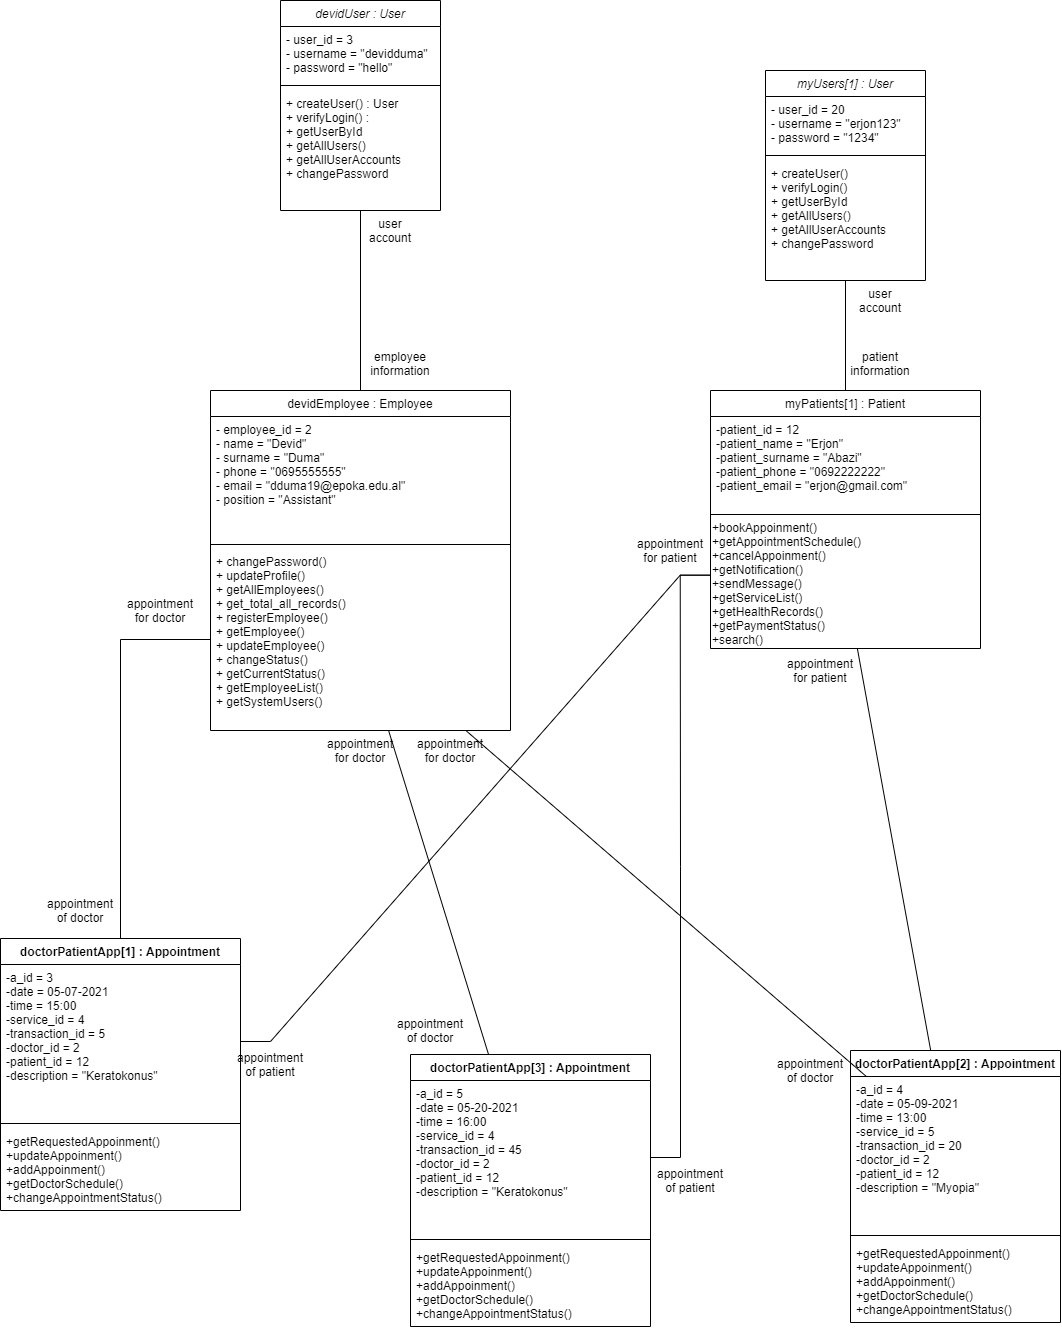

The diagram above was exported from draw.io. Its source (the exported page's mxGraphModel, read from the mxfile embedded in the PNG):
<mxGraphModel dx="3609" dy="2364" grid="1" gridSize="10" guides="1" tooltips="1" connect="1" arrows="1" fold="1" page="1" pageScale="1" pageWidth="827" pageHeight="1169" math="0" shadow="0">
  <root>
    <mxCell id="WIyWlLk6GJQsqaUBKTNV-0" />
    <mxCell id="WIyWlLk6GJQsqaUBKTNV-1" parent="WIyWlLk6GJQsqaUBKTNV-0" />
    <mxCell id="l6ScgByXRmPLSW-_2k-M-12" style="edgeStyle=orthogonalEdgeStyle;rounded=0;orthogonalLoop=1;jettySize=auto;html=1;entryX=0.5;entryY=0;entryDx=0;entryDy=0;endArrow=none;endFill=0;" parent="WIyWlLk6GJQsqaUBKTNV-1" source="zkfFHV4jXpPFQw0GAbJ--0" target="zkfFHV4jXpPFQw0GAbJ--13" edge="1">
      <mxGeometry relative="1" as="geometry" />
    </mxCell>
    <mxCell id="zkfFHV4jXpPFQw0GAbJ--0" value="myUsers[1] : User" style="swimlane;fontStyle=2;align=center;verticalAlign=top;childLayout=stackLayout;horizontal=1;startSize=26;horizontalStack=0;resizeParent=1;resizeLast=0;collapsible=1;marginBottom=0;rounded=0;shadow=0;strokeWidth=1;" parent="WIyWlLk6GJQsqaUBKTNV-1" vertex="1">
      <mxGeometry x="-265" y="-120" width="160" height="210" as="geometry">
        <mxRectangle x="230" y="140" width="160" height="26" as="alternateBounds" />
      </mxGeometry>
    </mxCell>
    <mxCell id="zkfFHV4jXpPFQw0GAbJ--1" value="- user_id = 20&#10;- username = &quot;erjon123&quot;&#10;- password = &quot;1234&quot;" style="text;align=left;verticalAlign=top;spacingLeft=4;spacingRight=4;overflow=hidden;rotatable=0;points=[[0,0.5],[1,0.5]];portConstraint=eastwest;" parent="zkfFHV4jXpPFQw0GAbJ--0" vertex="1">
      <mxGeometry y="26" width="160" height="54" as="geometry" />
    </mxCell>
    <mxCell id="zkfFHV4jXpPFQw0GAbJ--4" value="" style="line;html=1;strokeWidth=1;align=left;verticalAlign=middle;spacingTop=-1;spacingLeft=3;spacingRight=3;rotatable=0;labelPosition=right;points=[];portConstraint=eastwest;" parent="zkfFHV4jXpPFQw0GAbJ--0" vertex="1">
      <mxGeometry y="80" width="160" height="10" as="geometry" />
    </mxCell>
    <mxCell id="zkfFHV4jXpPFQw0GAbJ--5" value="+ createUser()&#10;+ verifyLogin()&#10;+ getUserById&#10;+ getAllUsers()&#10;+ getAllUserAccounts&#10;+ changePassword" style="text;align=left;verticalAlign=top;spacingLeft=4;spacingRight=4;overflow=hidden;rotatable=0;points=[[0,0.5],[1,0.5]];portConstraint=eastwest;" parent="zkfFHV4jXpPFQw0GAbJ--0" vertex="1">
      <mxGeometry y="90" width="160" height="90" as="geometry" />
    </mxCell>
    <mxCell id="zkfFHV4jXpPFQw0GAbJ--6" value="devidEmployee : Employee" style="swimlane;fontStyle=0;align=center;verticalAlign=top;childLayout=stackLayout;horizontal=1;startSize=26;horizontalStack=0;resizeParent=1;resizeLast=0;collapsible=1;marginBottom=0;rounded=0;shadow=0;strokeWidth=1;" parent="WIyWlLk6GJQsqaUBKTNV-1" vertex="1">
      <mxGeometry x="-820" y="200" width="300" height="340" as="geometry">
        <mxRectangle x="130" y="380" width="160" height="26" as="alternateBounds" />
      </mxGeometry>
    </mxCell>
    <mxCell id="zkfFHV4jXpPFQw0GAbJ--7" value="- employee_id = 2&#10;- name = &quot;Devid&quot;&#10;- surname = &quot;Duma&quot;&#10;- phone = &quot;0695555555&quot;&#10;- email = &quot;dduma19@epoka.edu.al&quot;&#10;- position = &quot;Assistant&quot;" style="text;align=left;verticalAlign=top;spacingLeft=4;spacingRight=4;overflow=hidden;rotatable=0;points=[[0,0.5],[1,0.5]];portConstraint=eastwest;" parent="zkfFHV4jXpPFQw0GAbJ--6" vertex="1">
      <mxGeometry y="26" width="300" height="124" as="geometry" />
    </mxCell>
    <mxCell id="zkfFHV4jXpPFQw0GAbJ--9" value="" style="line;html=1;strokeWidth=1;align=left;verticalAlign=middle;spacingTop=-1;spacingLeft=3;spacingRight=3;rotatable=0;labelPosition=right;points=[];portConstraint=eastwest;" parent="zkfFHV4jXpPFQw0GAbJ--6" vertex="1">
      <mxGeometry y="150" width="300" height="8" as="geometry" />
    </mxCell>
    <mxCell id="zkfFHV4jXpPFQw0GAbJ--10" value="+ changePassword()&#10;+ updateProfile()&#10;+ getAllEmployees()&#10;+ get_total_all_records()&#10;+ registerEmployee()&#10;+ getEmployee()&#10;+ updateEmployee()&#10;+ changeStatus()&#10;+ getCurrentStatus()&#10;+ getEmployeeList()&#10;+ getSystemUsers()" style="text;align=left;verticalAlign=top;spacingLeft=4;spacingRight=4;overflow=hidden;rotatable=0;points=[[0,0.5],[1,0.5]];portConstraint=eastwest;fontStyle=0" parent="zkfFHV4jXpPFQw0GAbJ--6" vertex="1">
      <mxGeometry y="158" width="300" height="182" as="geometry" />
    </mxCell>
    <mxCell id="zkfFHV4jXpPFQw0GAbJ--13" value="myPatients[1] : Patient" style="swimlane;fontStyle=0;align=center;verticalAlign=top;childLayout=stackLayout;horizontal=1;startSize=26;horizontalStack=0;resizeParent=1;resizeLast=0;collapsible=1;marginBottom=0;rounded=0;shadow=0;strokeWidth=1;fillColor=none;" parent="WIyWlLk6GJQsqaUBKTNV-1" vertex="1">
      <mxGeometry x="-320" y="200" width="270" height="258" as="geometry">
        <mxRectangle x="340" y="380" width="170" height="26" as="alternateBounds" />
      </mxGeometry>
    </mxCell>
    <mxCell id="zkfFHV4jXpPFQw0GAbJ--14" value="-patient_id = 12&#10;-patient_name = &quot;Erjon&quot;&#10;-patient_surname = &quot;Abazi&quot;&#10;-patient_phone = &quot;0692222222&quot;&#10;-patient_email = &quot;erjon@gmail.com&quot;" style="text;align=left;verticalAlign=top;spacingLeft=4;spacingRight=4;overflow=hidden;rotatable=0;points=[[0,0.5],[1,0.5]];portConstraint=eastwest;" parent="zkfFHV4jXpPFQw0GAbJ--13" vertex="1">
      <mxGeometry y="26" width="270" height="94" as="geometry" />
    </mxCell>
    <mxCell id="zkfFHV4jXpPFQw0GAbJ--15" value="" style="line;html=1;strokeWidth=1;align=left;verticalAlign=middle;spacingTop=-1;spacingLeft=3;spacingRight=3;rotatable=0;labelPosition=right;points=[];portConstraint=eastwest;" parent="zkfFHV4jXpPFQw0GAbJ--13" vertex="1">
      <mxGeometry y="120" width="270" height="8" as="geometry" />
    </mxCell>
    <mxCell id="HhqER0h43jC3WsxdcJcQ-3" value="&lt;div align=&quot;left&quot;&gt;+bookAppoinment()&lt;br&gt;+getAppointmentSchedule()&lt;br&gt;+cancelAppoinment()&lt;br&gt;+getNotification()&lt;br&gt;+sendMessage()&lt;br&gt;+getServiceList()&lt;br&gt;+getHealthRecords()&lt;br&gt;+getPaymentStatus()&lt;br&gt;+search()&lt;/div&gt;" style="text;html=1;align=left;verticalAlign=middle;resizable=0;points=[];autosize=1;strokeColor=none;" parent="zkfFHV4jXpPFQw0GAbJ--13" vertex="1">
      <mxGeometry y="128" width="270" height="130" as="geometry" />
    </mxCell>
    <mxCell id="l6ScgByXRmPLSW-_2k-M-56" style="edgeStyle=none;rounded=0;orthogonalLoop=1;jettySize=auto;html=1;endArrow=none;endFill=0;" parent="WIyWlLk6GJQsqaUBKTNV-1" source="HhqER0h43jC3WsxdcJcQ-72" target="HhqER0h43jC3WsxdcJcQ-3" edge="1">
      <mxGeometry relative="1" as="geometry" />
    </mxCell>
    <mxCell id="HhqER0h43jC3WsxdcJcQ-72" value="doctorPatientApp[2] : Appointment" style="swimlane;fontStyle=1;align=center;verticalAlign=top;childLayout=stackLayout;horizontal=1;startSize=26;horizontalStack=0;resizeParent=1;resizeParentMax=0;resizeLast=0;collapsible=1;marginBottom=0;" parent="WIyWlLk6GJQsqaUBKTNV-1" vertex="1">
      <mxGeometry x="-180" y="860" width="210" height="272" as="geometry" />
    </mxCell>
    <mxCell id="HhqER0h43jC3WsxdcJcQ-73" value="-a_id = 4&#10;-date = 05-09-2021&#10;-time = 13:00&#10;-service_id = 5 &#10;-transaction_id = 20&#10;-doctor_id = 2&#10;-patient_id = 12&#10;-description = &quot;Myopia&quot;&#10;&#10;" style="text;strokeColor=none;fillColor=none;align=left;verticalAlign=top;spacingLeft=4;spacingRight=4;overflow=hidden;rotatable=0;points=[[0,0.5],[1,0.5]];portConstraint=eastwest;" parent="HhqER0h43jC3WsxdcJcQ-72" vertex="1">
      <mxGeometry y="26" width="210" height="154" as="geometry" />
    </mxCell>
    <mxCell id="HhqER0h43jC3WsxdcJcQ-74" value="" style="line;strokeWidth=1;fillColor=none;align=left;verticalAlign=middle;spacingTop=-1;spacingLeft=3;spacingRight=3;rotatable=0;labelPosition=right;points=[];portConstraint=eastwest;" parent="HhqER0h43jC3WsxdcJcQ-72" vertex="1">
      <mxGeometry y="180" width="210" height="10" as="geometry" />
    </mxCell>
    <mxCell id="HhqER0h43jC3WsxdcJcQ-75" value="+getRequestedAppoinment()&#10;+updateAppoinment()&#10;+addAppoinment()&#10;+getDoctorSchedule()&#10;+changeAppointmentStatus()" style="text;strokeColor=none;fillColor=none;align=left;verticalAlign=top;spacingLeft=4;spacingRight=4;overflow=hidden;rotatable=0;points=[[0,0.5],[1,0.5]];portConstraint=eastwest;" parent="HhqER0h43jC3WsxdcJcQ-72" vertex="1">
      <mxGeometry y="190" width="210" height="82" as="geometry" />
    </mxCell>
    <mxCell id="l6ScgByXRmPLSW-_2k-M-19" style="edgeStyle=orthogonalEdgeStyle;rounded=0;orthogonalLoop=1;jettySize=auto;html=1;entryX=0.5;entryY=0;entryDx=0;entryDy=0;endArrow=none;endFill=0;" parent="WIyWlLk6GJQsqaUBKTNV-1" source="l6ScgByXRmPLSW-_2k-M-0" target="zkfFHV4jXpPFQw0GAbJ--6" edge="1">
      <mxGeometry relative="1" as="geometry" />
    </mxCell>
    <mxCell id="l6ScgByXRmPLSW-_2k-M-0" value="devidUser : User" style="swimlane;fontStyle=2;align=center;verticalAlign=top;childLayout=stackLayout;horizontal=1;startSize=26;horizontalStack=0;resizeParent=1;resizeLast=0;collapsible=1;marginBottom=0;rounded=0;shadow=0;strokeWidth=1;" parent="WIyWlLk6GJQsqaUBKTNV-1" vertex="1">
      <mxGeometry x="-750" y="-190" width="160" height="210" as="geometry">
        <mxRectangle x="230" y="140" width="160" height="26" as="alternateBounds" />
      </mxGeometry>
    </mxCell>
    <mxCell id="l6ScgByXRmPLSW-_2k-M-1" value="- user_id = 3&#10;- username = &quot;devidduma&quot;&#10;- password = &quot;hello&quot;" style="text;align=left;verticalAlign=top;spacingLeft=4;spacingRight=4;overflow=hidden;rotatable=0;points=[[0,0.5],[1,0.5]];portConstraint=eastwest;" parent="l6ScgByXRmPLSW-_2k-M-0" vertex="1">
      <mxGeometry y="26" width="160" height="54" as="geometry" />
    </mxCell>
    <mxCell id="l6ScgByXRmPLSW-_2k-M-2" value="" style="line;html=1;strokeWidth=1;align=left;verticalAlign=middle;spacingTop=-1;spacingLeft=3;spacingRight=3;rotatable=0;labelPosition=right;points=[];portConstraint=eastwest;" parent="l6ScgByXRmPLSW-_2k-M-0" vertex="1">
      <mxGeometry y="80" width="160" height="10" as="geometry" />
    </mxCell>
    <mxCell id="l6ScgByXRmPLSW-_2k-M-3" value="+ createUser() : User&#10;+ verifyLogin() : &#10;+ getUserById&#10;+ getAllUsers()&#10;+ getAllUserAccounts&#10;+ changePassword" style="text;align=left;verticalAlign=top;spacingLeft=4;spacingRight=4;overflow=hidden;rotatable=0;points=[[0,0.5],[1,0.5]];portConstraint=eastwest;" parent="l6ScgByXRmPLSW-_2k-M-0" vertex="1">
      <mxGeometry y="90" width="160" height="90" as="geometry" />
    </mxCell>
    <mxCell id="l6ScgByXRmPLSW-_2k-M-18" value="user account" style="text;html=1;strokeColor=none;fillColor=none;align=center;verticalAlign=middle;whiteSpace=wrap;rounded=0;" parent="WIyWlLk6GJQsqaUBKTNV-1" vertex="1">
      <mxGeometry x="-660" y="30" width="40" height="20" as="geometry" />
    </mxCell>
    <mxCell id="l6ScgByXRmPLSW-_2k-M-15" value="patient information" style="text;html=1;strokeColor=none;fillColor=none;align=center;verticalAlign=middle;whiteSpace=wrap;rounded=0;" parent="WIyWlLk6GJQsqaUBKTNV-1" vertex="1">
      <mxGeometry x="-170" y="163" width="40" height="20" as="geometry" />
    </mxCell>
    <mxCell id="l6ScgByXRmPLSW-_2k-M-21" value="user account" style="text;html=1;strokeColor=none;fillColor=none;align=center;verticalAlign=middle;whiteSpace=wrap;rounded=0;" parent="WIyWlLk6GJQsqaUBKTNV-1" vertex="1">
      <mxGeometry x="-170" y="100" width="40" height="20" as="geometry" />
    </mxCell>
    <mxCell id="l6ScgByXRmPLSW-_2k-M-22" value="employee information" style="text;html=1;strokeColor=none;fillColor=none;align=center;verticalAlign=middle;whiteSpace=wrap;rounded=0;" parent="WIyWlLk6GJQsqaUBKTNV-1" vertex="1">
      <mxGeometry x="-650" y="163" width="40" height="20" as="geometry" />
    </mxCell>
    <mxCell id="l6ScgByXRmPLSW-_2k-M-39" style="edgeStyle=orthogonalEdgeStyle;rounded=0;orthogonalLoop=1;jettySize=auto;html=1;entryX=0;entryY=0.5;entryDx=0;entryDy=0;endArrow=none;endFill=0;" parent="WIyWlLk6GJQsqaUBKTNV-1" source="l6ScgByXRmPLSW-_2k-M-23" target="zkfFHV4jXpPFQw0GAbJ--10" edge="1">
      <mxGeometry relative="1" as="geometry" />
    </mxCell>
    <mxCell id="l6ScgByXRmPLSW-_2k-M-23" value="doctorPatientApp[1] : Appointment" style="swimlane;fontStyle=1;align=center;verticalAlign=top;childLayout=stackLayout;horizontal=1;startSize=26;horizontalStack=0;resizeParent=1;resizeParentMax=0;resizeLast=0;collapsible=1;marginBottom=0;" parent="WIyWlLk6GJQsqaUBKTNV-1" vertex="1">
      <mxGeometry x="-1030" y="748" width="240" height="272" as="geometry" />
    </mxCell>
    <mxCell id="l6ScgByXRmPLSW-_2k-M-24" value="-a_id = 3&#10;-date = 05-07-2021&#10;-time = 15:00&#10;-service_id = 4 &#10;-transaction_id = 5&#10;-doctor_id = 2&#10;-patient_id = 12&#10;-description = &quot;Keratokonus&quot;&#10;&#10;" style="text;strokeColor=none;fillColor=none;align=left;verticalAlign=top;spacingLeft=4;spacingRight=4;overflow=hidden;rotatable=0;points=[[0,0.5],[1,0.5]];portConstraint=eastwest;" parent="l6ScgByXRmPLSW-_2k-M-23" vertex="1">
      <mxGeometry y="26" width="240" height="154" as="geometry" />
    </mxCell>
    <mxCell id="l6ScgByXRmPLSW-_2k-M-25" value="" style="line;strokeWidth=1;fillColor=none;align=left;verticalAlign=middle;spacingTop=-1;spacingLeft=3;spacingRight=3;rotatable=0;labelPosition=right;points=[];portConstraint=eastwest;" parent="l6ScgByXRmPLSW-_2k-M-23" vertex="1">
      <mxGeometry y="180" width="240" height="10" as="geometry" />
    </mxCell>
    <mxCell id="l6ScgByXRmPLSW-_2k-M-26" value="+getRequestedAppoinment()&#10;+updateAppoinment()&#10;+addAppoinment()&#10;+getDoctorSchedule()&#10;+changeAppointmentStatus()" style="text;strokeColor=none;fillColor=none;align=left;verticalAlign=top;spacingLeft=4;spacingRight=4;overflow=hidden;rotatable=0;points=[[0,0.5],[1,0.5]];portConstraint=eastwest;" parent="l6ScgByXRmPLSW-_2k-M-23" vertex="1">
      <mxGeometry y="190" width="240" height="82" as="geometry" />
    </mxCell>
    <mxCell id="l6ScgByXRmPLSW-_2k-M-57" style="edgeStyle=none;rounded=0;orthogonalLoop=1;jettySize=auto;html=1;endArrow=none;endFill=0;" parent="WIyWlLk6GJQsqaUBKTNV-1" source="l6ScgByXRmPLSW-_2k-M-44" target="zkfFHV4jXpPFQw0GAbJ--10" edge="1">
      <mxGeometry relative="1" as="geometry" />
    </mxCell>
    <mxCell id="l6ScgByXRmPLSW-_2k-M-44" value="doctorPatientApp[3] : Appointment" style="swimlane;fontStyle=1;align=center;verticalAlign=top;childLayout=stackLayout;horizontal=1;startSize=26;horizontalStack=0;resizeParent=1;resizeParentMax=0;resizeLast=0;collapsible=1;marginBottom=0;" parent="WIyWlLk6GJQsqaUBKTNV-1" vertex="1">
      <mxGeometry x="-620" y="864" width="240" height="272" as="geometry" />
    </mxCell>
    <mxCell id="l6ScgByXRmPLSW-_2k-M-45" value="-a_id = 5&#10;-date = 05-20-2021&#10;-time = 16:00&#10;-service_id = 4 &#10;-transaction_id = 45&#10;-doctor_id = 2&#10;-patient_id = 12&#10;-description = &quot;Keratokonus&quot;&#10;&#10;" style="text;strokeColor=none;fillColor=none;align=left;verticalAlign=top;spacingLeft=4;spacingRight=4;overflow=hidden;rotatable=0;points=[[0,0.5],[1,0.5]];portConstraint=eastwest;" parent="l6ScgByXRmPLSW-_2k-M-44" vertex="1">
      <mxGeometry y="26" width="240" height="154" as="geometry" />
    </mxCell>
    <mxCell id="l6ScgByXRmPLSW-_2k-M-46" value="" style="line;strokeWidth=1;fillColor=none;align=left;verticalAlign=middle;spacingTop=-1;spacingLeft=3;spacingRight=3;rotatable=0;labelPosition=right;points=[];portConstraint=eastwest;" parent="l6ScgByXRmPLSW-_2k-M-44" vertex="1">
      <mxGeometry y="180" width="240" height="10" as="geometry" />
    </mxCell>
    <mxCell id="l6ScgByXRmPLSW-_2k-M-47" value="+getRequestedAppoinment()&#10;+updateAppoinment()&#10;+addAppoinment()&#10;+getDoctorSchedule()&#10;+changeAppointmentStatus()" style="text;strokeColor=none;fillColor=none;align=left;verticalAlign=top;spacingLeft=4;spacingRight=4;overflow=hidden;rotatable=0;points=[[0,0.5],[1,0.5]];portConstraint=eastwest;" parent="l6ScgByXRmPLSW-_2k-M-44" vertex="1">
      <mxGeometry y="190" width="240" height="82" as="geometry" />
    </mxCell>
    <mxCell id="l6ScgByXRmPLSW-_2k-M-50" style="edgeStyle=entityRelationEdgeStyle;rounded=0;orthogonalLoop=1;jettySize=auto;html=1;entryX=-0.001;entryY=0.436;entryDx=0;entryDy=0;entryPerimeter=0;endArrow=none;endFill=0;" parent="WIyWlLk6GJQsqaUBKTNV-1" source="l6ScgByXRmPLSW-_2k-M-45" target="HhqER0h43jC3WsxdcJcQ-3" edge="1">
      <mxGeometry relative="1" as="geometry" />
    </mxCell>
    <mxCell id="l6ScgByXRmPLSW-_2k-M-51" style="edgeStyle=entityRelationEdgeStyle;rounded=0;orthogonalLoop=1;jettySize=auto;html=1;exitX=1;exitY=0.5;exitDx=0;exitDy=0;entryX=-0.001;entryY=0.436;entryDx=0;entryDy=0;entryPerimeter=0;endArrow=none;endFill=0;" parent="WIyWlLk6GJQsqaUBKTNV-1" source="l6ScgByXRmPLSW-_2k-M-24" target="HhqER0h43jC3WsxdcJcQ-3" edge="1">
      <mxGeometry relative="1" as="geometry" />
    </mxCell>
    <mxCell id="l6ScgByXRmPLSW-_2k-M-55" style="rounded=0;orthogonalLoop=1;jettySize=auto;html=1;endArrow=none;endFill=0;" parent="WIyWlLk6GJQsqaUBKTNV-1" source="HhqER0h43jC3WsxdcJcQ-73" target="zkfFHV4jXpPFQw0GAbJ--10" edge="1">
      <mxGeometry relative="1" as="geometry" />
    </mxCell>
    <mxCell id="l6ScgByXRmPLSW-_2k-M-58" value="appointment for doctor" style="text;html=1;strokeColor=none;fillColor=none;align=center;verticalAlign=middle;whiteSpace=wrap;rounded=0;" parent="WIyWlLk6GJQsqaUBKTNV-1" vertex="1">
      <mxGeometry x="-890" y="410" width="40" height="20" as="geometry" />
    </mxCell>
    <mxCell id="l6ScgByXRmPLSW-_2k-M-59" value="appointment of doctor" style="text;html=1;strokeColor=none;fillColor=none;align=center;verticalAlign=middle;whiteSpace=wrap;rounded=0;" parent="WIyWlLk6GJQsqaUBKTNV-1" vertex="1">
      <mxGeometry x="-970" y="710" width="40" height="20" as="geometry" />
    </mxCell>
    <mxCell id="l6ScgByXRmPLSW-_2k-M-60" value="appointment for doctor" style="text;html=1;strokeColor=none;fillColor=none;align=center;verticalAlign=middle;whiteSpace=wrap;rounded=0;" parent="WIyWlLk6GJQsqaUBKTNV-1" vertex="1">
      <mxGeometry x="-690" y="550" width="40" height="20" as="geometry" />
    </mxCell>
    <mxCell id="l6ScgByXRmPLSW-_2k-M-61" value="appointment of doctor" style="text;html=1;strokeColor=none;fillColor=none;align=center;verticalAlign=middle;whiteSpace=wrap;rounded=0;" parent="WIyWlLk6GJQsqaUBKTNV-1" vertex="1">
      <mxGeometry x="-620" y="830" width="40" height="20" as="geometry" />
    </mxCell>
    <mxCell id="l6ScgByXRmPLSW-_2k-M-62" value="appointment of doctor" style="text;html=1;strokeColor=none;fillColor=none;align=center;verticalAlign=middle;whiteSpace=wrap;rounded=0;" parent="WIyWlLk6GJQsqaUBKTNV-1" vertex="1">
      <mxGeometry x="-240" y="870" width="40" height="20" as="geometry" />
    </mxCell>
    <mxCell id="l6ScgByXRmPLSW-_2k-M-63" value="appointment for doctor" style="text;html=1;strokeColor=none;fillColor=none;align=center;verticalAlign=middle;whiteSpace=wrap;rounded=0;" parent="WIyWlLk6GJQsqaUBKTNV-1" vertex="1">
      <mxGeometry x="-600" y="550" width="40" height="20" as="geometry" />
    </mxCell>
    <mxCell id="l6ScgByXRmPLSW-_2k-M-64" value="appointment for patient" style="text;html=1;strokeColor=none;fillColor=none;align=center;verticalAlign=middle;whiteSpace=wrap;rounded=0;" parent="WIyWlLk6GJQsqaUBKTNV-1" vertex="1">
      <mxGeometry x="-380" y="350" width="40" height="20" as="geometry" />
    </mxCell>
    <mxCell id="l6ScgByXRmPLSW-_2k-M-65" value="appointment for patient" style="text;html=1;strokeColor=none;fillColor=none;align=center;verticalAlign=middle;whiteSpace=wrap;rounded=0;" parent="WIyWlLk6GJQsqaUBKTNV-1" vertex="1">
      <mxGeometry x="-230" y="470" width="40" height="20" as="geometry" />
    </mxCell>
    <mxCell id="l6ScgByXRmPLSW-_2k-M-67" value="" style="edgeStyle=none;rounded=0;orthogonalLoop=1;jettySize=auto;html=1;endArrow=none;endFill=0;" parent="WIyWlLk6GJQsqaUBKTNV-1" source="HhqER0h43jC3WsxdcJcQ-3" edge="1">
      <mxGeometry relative="1" as="geometry">
        <mxPoint x="-320" y="381.67741935483855" as="targetPoint" />
      </mxGeometry>
    </mxCell>
    <mxCell id="l6ScgByXRmPLSW-_2k-M-69" value="appointment of patient" style="text;html=1;strokeColor=none;fillColor=none;align=center;verticalAlign=middle;whiteSpace=wrap;rounded=0;" parent="WIyWlLk6GJQsqaUBKTNV-1" vertex="1">
      <mxGeometry x="-780" y="864" width="40" height="20" as="geometry" />
    </mxCell>
    <mxCell id="l6ScgByXRmPLSW-_2k-M-72" value="appointment of patient" style="text;html=1;strokeColor=none;fillColor=none;align=center;verticalAlign=middle;whiteSpace=wrap;rounded=0;" parent="WIyWlLk6GJQsqaUBKTNV-1" vertex="1">
      <mxGeometry x="-360" y="980" width="40" height="20" as="geometry" />
    </mxCell>
  </root>
</mxGraphModel>